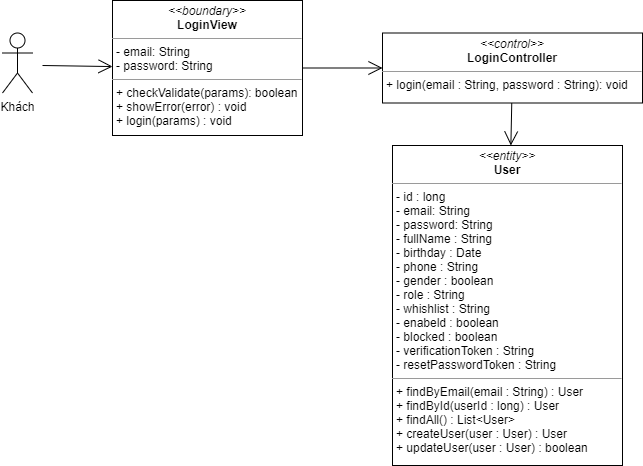

The diagram above was exported from draw.io. Its source (the exported page's mxGraphModel, read from the mxfile embedded in the PNG):
<mxGraphModel dx="1865" dy="521" grid="1" gridSize="10" guides="1" tooltips="1" connect="1" arrows="1" fold="1" page="1" pageScale="1" pageWidth="827" pageHeight="1169" math="0" shadow="0">
  <root>
    <mxCell id="WIyWlLk6GJQsqaUBKTNV-0" />
    <mxCell id="WIyWlLk6GJQsqaUBKTNV-1" parent="WIyWlLk6GJQsqaUBKTNV-0" />
    <mxCell id="WMto2fmiqcxtkecW_FKf-0" value="&lt;p style=&quot;margin: 0px ; margin-top: 4px ; text-align: center&quot;&gt;&lt;i&gt;&amp;lt;&amp;lt;boundary&amp;gt;&amp;gt;&lt;/i&gt;&lt;br&gt;&lt;b&gt;LoginView&lt;/b&gt;&lt;/p&gt;&lt;hr size=&quot;1&quot;&gt;&lt;p style=&quot;margin: 0px ; margin-left: 4px&quot;&gt;- email: String&lt;br&gt;- password: String&lt;/p&gt;&lt;hr size=&quot;1&quot;&gt;&lt;p style=&quot;margin: 0px ; margin-left: 4px&quot;&gt;+ checkValidate(params): boolean&lt;/p&gt;&lt;p style=&quot;margin: 0px ; margin-left: 4px&quot;&gt;+ showError(error) : void&lt;/p&gt;&lt;p style=&quot;margin: 0px ; margin-left: 4px&quot;&gt;+ login(params) : void&lt;/p&gt;" style="verticalAlign=top;align=left;overflow=fill;fontSize=12;fontFamily=Helvetica;html=1;" parent="WIyWlLk6GJQsqaUBKTNV-1" vertex="1">
      <mxGeometry x="70" y="55" width="190" height="135" as="geometry" />
    </mxCell>
    <mxCell id="WMto2fmiqcxtkecW_FKf-4" value="&lt;p style=&quot;margin: 0px ; margin-top: 4px ; text-align: center&quot;&gt;&lt;i&gt;&amp;lt;&amp;lt;entity&amp;gt;&amp;gt;&lt;/i&gt;&lt;br&gt;&lt;b&gt;User&lt;/b&gt;&lt;/p&gt;&lt;hr size=&quot;1&quot;&gt;&lt;p style=&quot;margin: 0px ; margin-left: 4px&quot;&gt;- id : long&lt;/p&gt;&lt;p style=&quot;margin: 0px ; margin-left: 4px&quot;&gt;- email: String&lt;br&gt;- password: String&lt;/p&gt;&lt;p style=&quot;margin: 0px ; margin-left: 4px&quot;&gt;- fullName : String&lt;/p&gt;&lt;p style=&quot;margin: 0px ; margin-left: 4px&quot;&gt;- birthday : Date&lt;/p&gt;&lt;p style=&quot;margin: 0px ; margin-left: 4px&quot;&gt;- phone : String&lt;/p&gt;&lt;p style=&quot;margin: 0px ; margin-left: 4px&quot;&gt;- gender : boolean&lt;/p&gt;&lt;p style=&quot;margin: 0px ; margin-left: 4px&quot;&gt;- role : String&lt;/p&gt;&lt;p style=&quot;margin: 0px ; margin-left: 4px&quot;&gt;- whishlist : String&lt;/p&gt;&lt;p style=&quot;margin: 0px ; margin-left: 4px&quot;&gt;- enabeld : boolean&lt;/p&gt;&lt;p style=&quot;margin: 0px ; margin-left: 4px&quot;&gt;- blocked : boolean&lt;/p&gt;&lt;p style=&quot;margin: 0px ; margin-left: 4px&quot;&gt;- verificationToken : String&lt;/p&gt;&lt;p style=&quot;margin: 0px ; margin-left: 4px&quot;&gt;- resetPasswordToken : String&lt;/p&gt;&lt;hr size=&quot;1&quot;&gt;&lt;p style=&quot;margin: 0px 0px 0px 4px&quot;&gt;+ findByEmail(email : String) : User&amp;nbsp;&lt;/p&gt;&lt;p style=&quot;margin: 0px 0px 0px 4px&quot;&gt;+ findById(userId : long) : User&lt;/p&gt;&lt;p style=&quot;margin: 0px 0px 0px 4px&quot;&gt;+ findAll() : List&amp;lt;User&amp;gt;&lt;/p&gt;&lt;p style=&quot;margin: 0px 0px 0px 4px&quot;&gt;+ createUser(user : User) : User&lt;/p&gt;&lt;p style=&quot;margin: 0px 0px 0px 4px&quot;&gt;+ updateUser(user : User) : boolean&lt;/p&gt;" style="verticalAlign=top;align=left;overflow=fill;fontSize=12;fontFamily=Helvetica;html=1;" parent="WIyWlLk6GJQsqaUBKTNV-1" vertex="1">
      <mxGeometry x="350" y="200" width="230" height="320" as="geometry" />
    </mxCell>
    <mxCell id="Dqon6a66T56fWq_P8c_M-2" value="&lt;p style=&quot;margin: 0px ; margin-top: 4px ; text-align: center&quot;&gt;&lt;i&gt;&amp;lt;&amp;lt;control&amp;gt;&amp;gt;&lt;/i&gt;&lt;br&gt;&lt;b&gt;LoginController&lt;/b&gt;&lt;/p&gt;&lt;hr size=&quot;1&quot;&gt;&lt;p style=&quot;margin: 0px ; margin-left: 4px&quot;&gt;+ login(email : String, password : String): void&lt;br&gt;&lt;/p&gt;" style="verticalAlign=top;align=left;overflow=fill;fontSize=12;fontFamily=Helvetica;html=1;" parent="WIyWlLk6GJQsqaUBKTNV-1" vertex="1">
      <mxGeometry x="340" y="87.5" width="260" height="70" as="geometry" />
    </mxCell>
    <mxCell id="Dqon6a66T56fWq_P8c_M-7" value="" style="endArrow=open;endFill=1;endSize=12;html=1;" parent="WIyWlLk6GJQsqaUBKTNV-1" source="Dqon6a66T56fWq_P8c_M-2" target="WMto2fmiqcxtkecW_FKf-4" edge="1">
      <mxGeometry width="160" relative="1" as="geometry">
        <mxPoint x="480" y="100" as="sourcePoint" />
        <mxPoint x="580" y="130" as="targetPoint" />
      </mxGeometry>
    </mxCell>
    <mxCell id="-twNzicMwrINsH37AcSV-0" value="" style="endArrow=open;endFill=1;endSize=12;html=1;entryX=0;entryY=0.5;entryDx=0;entryDy=0;" parent="WIyWlLk6GJQsqaUBKTNV-1" source="WMto2fmiqcxtkecW_FKf-0" target="Dqon6a66T56fWq_P8c_M-2" edge="1">
      <mxGeometry width="160" relative="1" as="geometry">
        <mxPoint x="410" y="70" as="sourcePoint" />
        <mxPoint x="570" y="70" as="targetPoint" />
      </mxGeometry>
    </mxCell>
    <mxCell id="-twNzicMwrINsH37AcSV-1" value="Khách" style="shape=umlActor;verticalLabelPosition=bottom;verticalAlign=top;html=1;" parent="WIyWlLk6GJQsqaUBKTNV-1" vertex="1">
      <mxGeometry x="-40" y="87.5" width="30" height="60" as="geometry" />
    </mxCell>
    <mxCell id="-twNzicMwrINsH37AcSV-2" value="" style="endArrow=open;endFill=1;endSize=12;html=1;" parent="WIyWlLk6GJQsqaUBKTNV-1" target="WMto2fmiqcxtkecW_FKf-0" edge="1">
      <mxGeometry width="160" relative="1" as="geometry">
        <mxPoint y="120" as="sourcePoint" />
        <mxPoint x="500" y="70" as="targetPoint" />
      </mxGeometry>
    </mxCell>
  </root>
</mxGraphModel>